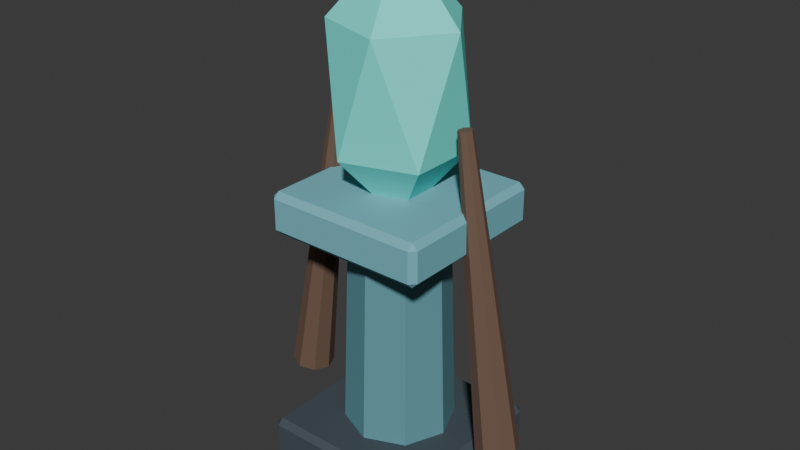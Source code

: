 # Source: SH10_L07_SoulBeacon.blend  (saved by Blender 5.2.44; exported with 4.5.12 LTS)
import bpy
from mathutils import Matrix  # noqa: F401  (used for matrix-valued properties, if any)

bpy.ops.wm.read_factory_settings(use_empty=True)
scene = bpy.context.scene
scene.name = 'Scene'

# ---- collections
col_collection = bpy.data.collections.new('Collection'); scene.collection.children.link(col_collection)

# ---- materials (node trees are filled in below, after node groups)
mat_sh10_l07_soulbeacon_dark = bpy.data.materials.new('SH10_L07_SoulBeacon_Dark')
mat_sh10_l07_soulbeacon_dark.diffuse_color = (0.055, 0.075, 0.095, 1.0)
mat_sh10_l07_soulbeacon_slate = bpy.data.materials.new('SH10_L07_SoulBeacon_Slate')
mat_sh10_l07_soulbeacon_slate.diffuse_color = (0.12, 0.32, 0.37, 1.0)
mat_sh10_l07_soulbeacon_edge = bpy.data.materials.new('SH10_L07_SoulBeacon_Edge')
mat_sh10_l07_soulbeacon_edge.diffuse_color = (0.18, 0.48, 0.555, 1.0)
mat_sh10_l07_soulbeacon_soul = bpy.data.materials.new('SH10_L07_SoulBeacon_Soul')
mat_sh10_l07_soulbeacon_soul.diffuse_color = (0.15, 0.95, 0.85, 1.0)
mat_sh10_l07_soulbeacon_wood = bpy.data.materials.new('SH10_L07_SoulBeacon_Wood')
mat_sh10_l07_soulbeacon_wood.diffuse_color = (0.16, 0.095, 0.065, 1.0)

# ---- material node trees
mat_sh10_l07_soulbeacon_dark.use_nodes = True; mat_sh10_l07_soulbeacon_dark.node_tree.nodes.clear()
_N = mat_sh10_l07_soulbeacon_dark.node_tree.nodes; _L = mat_sh10_l07_soulbeacon_dark.node_tree.links
n0 = _N.new('ShaderNodeBsdfPrincipled'); n0.name = 'Principled BSDF'; n0.location = (-200, 100)
n0.inputs[0].default_value = (0.055, 0.075, 0.095, 1.0)
n0.inputs[2].default_value = 0.8
n0.inputs[10].default_value = 0.005
n1 = _N.new('ShaderNodeOutputMaterial'); n1.name = 'Material Output'; n1.location = (200, 100)
_L.new(n0.outputs[0], n1.inputs[0])
n1.is_active_output = True
mat_sh10_l07_soulbeacon_slate.use_nodes = True; mat_sh10_l07_soulbeacon_slate.node_tree.nodes.clear()
_N = mat_sh10_l07_soulbeacon_slate.node_tree.nodes; _L = mat_sh10_l07_soulbeacon_slate.node_tree.links
n0 = _N.new('ShaderNodeBsdfPrincipled'); n0.name = 'Principled BSDF'; n0.location = (-200, 100)
n0.inputs[0].default_value = (0.12, 0.32, 0.37, 1.0)
n0.inputs[2].default_value = 0.8
n0.inputs[10].default_value = 0.005
n1 = _N.new('ShaderNodeOutputMaterial'); n1.name = 'Material Output'; n1.location = (200, 100)
_L.new(n0.outputs[0], n1.inputs[0])
n1.is_active_output = True
mat_sh10_l07_soulbeacon_edge.use_nodes = True; mat_sh10_l07_soulbeacon_edge.node_tree.nodes.clear()
_N = mat_sh10_l07_soulbeacon_edge.node_tree.nodes; _L = mat_sh10_l07_soulbeacon_edge.node_tree.links
n0 = _N.new('ShaderNodeBsdfPrincipled'); n0.name = 'Principled BSDF'; n0.location = (-200, 100)
n0.inputs[0].default_value = (0.18, 0.48, 0.555, 1.0)
n0.inputs[2].default_value = 0.8
n0.inputs[10].default_value = 0.005
n1 = _N.new('ShaderNodeOutputMaterial'); n1.name = 'Material Output'; n1.location = (200, 100)
_L.new(n0.outputs[0], n1.inputs[0])
n1.is_active_output = True
mat_sh10_l07_soulbeacon_soul.use_nodes = True; mat_sh10_l07_soulbeacon_soul.node_tree.nodes.clear()
_N = mat_sh10_l07_soulbeacon_soul.node_tree.nodes; _L = mat_sh10_l07_soulbeacon_soul.node_tree.links
n0 = _N.new('ShaderNodeBsdfPrincipled'); n0.name = 'Principled BSDF'; n0.location = (-200, 100)
n0.inputs[0].default_value = (0.15, 0.95, 0.85, 1.0)
n0.inputs[2].default_value = 0.8
n0.inputs[10].default_value = 0.005
n1 = _N.new('ShaderNodeOutputMaterial'); n1.name = 'Material Output'; n1.location = (200, 100)
_L.new(n0.outputs[0], n1.inputs[0])
n1.is_active_output = True
mat_sh10_l07_soulbeacon_wood.use_nodes = True; mat_sh10_l07_soulbeacon_wood.node_tree.nodes.clear()
_N = mat_sh10_l07_soulbeacon_wood.node_tree.nodes; _L = mat_sh10_l07_soulbeacon_wood.node_tree.links
n0 = _N.new('ShaderNodeBsdfPrincipled'); n0.name = 'Principled BSDF'; n0.location = (-200, 100)
n0.inputs[0].default_value = (0.16, 0.095, 0.065, 1.0)
n0.inputs[2].default_value = 0.8
n0.inputs[10].default_value = 0.005
n1 = _N.new('ShaderNodeOutputMaterial'); n1.name = 'Material Output'; n1.location = (200, 100)
_L.new(n0.outputs[0], n1.inputs[0])
n1.is_active_output = True

# ---- world
world_world = bpy.data.worlds.new('World'); scene.world = world_world
world_world.use_nodes = True; world_world.node_tree.nodes.clear()
_N = world_world.node_tree.nodes; _L = world_world.node_tree.links
n0 = _N.new('ShaderNodeOutputWorld'); n0.name = 'World Output'; n0.location = (200, 100)
n1 = _N.new('ShaderNodeBackground'); n1.name = 'Background'; n1.location = (-200, 100)
n1.inputs[0].default_value = (0.05088, 0.05088, 0.05088, 1.0)
_L.new(n1.outputs[0], n0.inputs[0])
n0.is_active_output = True
world_world.color = (0.05088, 0.05088, 0.05088)
world_world.sun_shadow_jitter_overblur = 0.0

# ---- meshes
me_cube_220 = bpy.data.meshes.new('Cube.220')
me_cube_220.from_pydata([(-0.35, -0.35, 0.0), (-0.35, -0.375, 0.025), (-0.375, -0.35, 0.025), (-0.35, -0.375, 0.215), (-0.35, -0.35, 0.24), (-0.375, -0.35, 0.215), (-0.35, 0.35, 0.0), (-0.375, 0.35, 0.025), (-0.35, 0.375, 0.025), (-0.35, 0.35, 0.24), (-0.35, 0.375, 0.215), (-0.375, 0.35, 0.215), (0.35, -0.35, 0.0), (0.375, -0.35, 0.025), (0.35, -0.375, 0.025), (0.35, -0.35, 0.24), (0.35, -0.375, 0.215), (0.375, -0.35, 0.215), (0.35, 0.35, 0.0), (0.35, 0.375, 0.025), (0.375, 0.35, 0.025), (0.35, 0.35, 0.24), (0.375, 0.35, 0.215), (0.35, 0.375, 0.215), (0.0, 0.24, -7.451e-09), (0.0, 0.2, 1.2), (0.1697, 0.1697, -7.451e-09), (0.1414, 0.1414, 1.2), (0.24, 0.0, -7.451e-09), (0.2, 0.0, 1.2), (0.1697, -0.1697, -7.451e-09), (0.1414, -0.1414, 1.2), (0.0, -0.24, -7.451e-09), (0.0, -0.2, 1.2), (-0.1697, -0.1697, -7.451e-09), (-0.1414, -0.1414, 1.2), (-0.24, 0.0, -7.451e-09), (-0.2, 0.0, 1.2), (-0.1697, 0.1697, -7.451e-09), (-0.1414, 0.1414, 1.2), (-0.325, -0.325, 1.11), (-0.325, -0.35, 1.135), (-0.35, -0.325, 1.135), (-0.325, -0.35, 1.265), (-0.325, -0.325, 1.29), (-0.35, -0.325, 1.265), (-0.325, 0.325, 1.11), (-0.35, 0.325, 1.135), (-0.325, 0.35, 1.135), (-0.325, 0.325, 1.29), (-0.325, 0.35, 1.265), (-0.35, 0.325, 1.265), (0.325, -0.325, 1.11), (0.35, -0.325, 1.135), (0.325, -0.35, 1.135), (0.325, -0.325, 1.29), (0.325, -0.35, 1.265), (0.35, -0.325, 1.265), (0.325, 0.325, 1.11), (0.325, 0.35, 1.135), (0.35, 0.325, 1.135), (0.325, 0.325, 1.29), (0.35, 0.325, 1.265), (0.325, 0.35, 1.265), (0.0, 0.0, 1.15), (0.2171, -0.1577, 1.454), (-0.08292, -0.2552, 1.454), (-0.2683, 0.0, 1.454), (-0.08292, 0.2552, 1.454), (0.2171, 0.1577, 1.454), (0.08292, -0.2552, 1.946), (-0.2171, -0.1577, 1.946), (-0.2171, 0.1577, 1.946), (0.08292, 0.2552, 1.946), (0.2683, 0.0, 1.946), (0.0, 0.0, 2.25), (-0.589, 3.728e-07, 0.3137), (-0.3297, -3.889e-07, 1.605), (-0.5629, 0.06364, 0.3097), (-0.321, 0.02121, 1.603), (-0.5, 0.09, 0.3), (-0.3, 0.03, 1.6), (-0.4371, 0.06364, 0.2903), (-0.279, 0.02121, 1.597), (-0.411, 3.97e-07, 0.2863), (-0.2703, -3.808e-07, 1.595), (-0.4371, -0.06364, 0.2903), (-0.279, -0.02121, 1.597), (-0.5, -0.09, 0.3), (-0.3, -0.03, 1.6), (-0.5629, -0.06364, 0.3097), (-0.321, -0.02121, 1.603), (0.589, 3.728e-07, 0.3137), (0.3297, -3.889e-07, 1.605), (0.5629, -0.06364, 0.3097), (0.321, -0.02121, 1.603), (0.5, -0.09, 0.3), (0.3, -0.03, 1.6), (0.4371, -0.06364, 0.2903), (0.279, -0.02121, 1.597), (0.411, 3.97e-07, 0.2863), (0.2703, -3.808e-07, 1.595), (0.4371, 0.06364, 0.2903), (0.279, 0.02121, 1.597), (0.5, 0.09, 0.3), (0.3, 0.03, 1.6), (0.5629, 0.06364, 0.3097), (0.321, 0.02121, 1.603)], [], [(0, 1, 2), (3, 4, 5), (6, 7, 8), (9, 10, 11), (12, 13, 14), (15, 16, 17), (18, 19, 20), (21, 22, 23), (6, 0, 2, 7), (1, 3, 5, 2), (4, 9, 11, 5), (10, 8, 7, 11), (18, 6, 8, 19), (9, 21, 23, 10), (22, 20, 19, 23), (12, 18, 20, 13), (21, 15, 17, 22), (16, 14, 13, 17), (0, 12, 14, 1), (15, 4, 3, 16), (6, 18, 12, 0), (2, 5, 11, 7), (14, 16, 3, 1), (21, 9, 4, 15), (8, 10, 23, 19), (20, 22, 17, 13), (24, 25, 27, 26), (26, 27, 29, 28), (28, 29, 31, 30), (30, 31, 33, 32), (32, 33, 35, 34), (34, 35, 37, 36), (27, 25, 39, 37, 35, 33, 31, 29), (36, 37, 39, 38), (38, 39, 25, 24), (24, 26, 28, 30, 32, 34, 36, 38), (40, 41, 42), (43, 44, 45), (46, 47, 48), (49, 50, 51), (52, 53, 54), (55, 56, 57), (58, 59, 60), (61, 62, 63), (46, 40, 42, 47), (41, 43, 45, 42), (44, 49, 51, 45), (50, 48, 47, 51), (58, 46, 48, 59), (49, 61, 63, 50), (62, 60, 59, 63), (52, 58, 60, 53), (61, 55, 57, 62), (56, 54, 53, 57), (40, 52, 54, 41), (55, 44, 43, 56), (46, 58, 52, 40), (42, 45, 51, 47), (54, 56, 43, 41), (61, 49, 44, 55), (48, 50, 63, 59), (60, 62, 57, 53), (64, 65, 66), (65, 64, 69), (64, 66, 67), (64, 67, 68), (64, 68, 69), (65, 69, 74), (66, 65, 70), (67, 66, 71), (68, 67, 72), (69, 68, 73), (65, 74, 70), (66, 70, 71), (67, 71, 72), (68, 72, 73), (69, 73, 74), (70, 74, 75), (71, 70, 75), (72, 71, 75), (73, 72, 75), (74, 73, 75), (76, 77, 79, 78), (78, 79, 81, 80), (80, 81, 83, 82), (82, 83, 85, 84), (84, 85, 87, 86), (86, 87, 89, 88), (79, 77, 91, 89, 87, 85, 83, 81), (88, 89, 91, 90), (90, 91, 77, 76), (76, 78, 80, 82, 84, 86, 88, 90), (92, 93, 95, 94), (94, 95, 97, 96), (96, 97, 99, 98), (98, 99, 101, 100), (100, 101, 103, 102), (102, 103, 105, 104), (95, 93, 107, 105, 103, 101, 99, 97), (104, 105, 107, 106), (106, 107, 93, 92), (92, 94, 96, 98, 100, 102, 104, 106)])
me_cube_220.polygons.foreach_set('material_index', [0, 0, 0, 0, 0, 0, 0, 0, 0, 0, 0, 0, 0, 0, 0, 0, 0, 0, 0, 0, 0, 0, 0, 0, 0, 0, 1, 1, 1, 1, 1, 1, 1, 1, 1, 1, 2, 2, 2, 2, 2, 2, 2, 2, 2, 2, 2, 2, 2, 2, 2, 2, 2, 2, 2, 2, 2, 2, 2, 2, 2, 2, 3, 3, 3, 3, 3, 3, 3, 3, 3, 3, 3, 3, 3, 3, 3, 3, 3, 3, 3, 3, 4, 4, 4, 4, 4, 4, 4, 4, 4, 4, 4, 4, 4, 4, 4, 4, 4, 4, 4, 4])
_uv = me_cube_220.uv_layers.new(name='UVMap')
_uv.uv.foreach_set('vector', [0.7451, 0.1684, 0.7529, 0.163, 0.7529, 0.1742, 0.8134, 0.163, 0.8215, 0.1684, 0.8134, 0.1742, 0.3176, 0.7461, 0.3254, 0.7402, 0.3254, 0.7515, 0.394, 0.7461, 0.3859, 0.7515, 0.3859, 0.7402, 0.007967, 0.231, 0.007967, 0.239, 1.551e-09, 0.231, 0.6114, 0.6145, 0.6193, 0.6065, 0.6194, 0.6145, 0.231, 0.231, 0.239, 0.231, 0.231, 0.239, 0.6114, 0.8376, 0.6194, 0.8376, 0.6193, 0.8455, 0.231, 0.007967, 0.007967, 0.007967, 0.007967, 6.015e-10, 0.231, 1.744e-08, 0.7529, 0.163, 0.8134, 0.163, 0.8134, 0.1742, 0.7529, 0.1742, 0.247, 0.007967, 0.247, 0.231, 0.239, 0.231, 0.239, 0.007967, 0.3859, 0.7515, 0.3254, 0.7515, 0.3254, 0.7402, 0.3859, 0.7402, 0.231, 0.231, 0.231, 0.007967, 0.239, 0.007967, 0.239, 0.231, 0.247, 0.231, 0.47, 0.231, 0.47, 0.239, 0.247, 0.239, 0.6194, 0.8376, 0.68, 0.8376, 0.6799, 0.8455, 0.6193, 0.8455, 0.007967, 0.231, 0.231, 0.231, 0.231, 0.239, 0.007967, 0.239, 0.6114, 0.8376, 0.6114, 0.6145, 0.6194, 0.6145, 0.6194, 0.8376, 0.6193, 0.6065, 0.6799, 0.6065, 0.68, 0.6145, 0.6194, 0.6145, 0.007967, 0.007967, 0.007967, 0.231, 1.551e-09, 0.231, 1.839e-08, 0.007967, 0.47, 0.007967, 0.247, 0.007967, 0.247, 0.0, 0.47, 0.0, 0.231, 0.007967, 0.231, 0.231, 0.007967, 0.231, 0.007967, 0.007967, 0.7529, 0.1742, 0.8134, 0.1742, 0.8174, 0.3265, 0.7568, 0.3265, 0.7566, -1.375e-10, 0.8171, -4.707e-09, 0.8134, 0.163, 0.7529, 0.163, 0.47, 0.231, 0.247, 0.231, 0.247, 0.007967, 0.47, 0.007967, 0.3254, 0.7515, 0.3859, 0.7515, 0.3896, 0.9145, 0.3291, 0.9145, 0.68, 0.8376, 0.6194, 0.8376, 0.6194, 0.6145, 0.68, 0.6145, 0.5781, 0.3835, 0.5729, 0.0008942, 0.5931, 9.143e-09, 0.6024, 0.3824, 0.6931, 0.766, 0.7021, 0.3835, 0.7472, 0.3837, 0.7472, 0.7663, 0.7472, 0.7663, 0.7472, 0.3837, 0.7923, 0.3835, 0.8013, 0.766, 0.3176, 0.6214, 0.3268, 0.239, 0.347, 0.2399, 0.3418, 0.6225, 0.3418, 0.6225, 0.347, 0.2399, 0.3927, 0.2399, 0.3966, 0.6225, 0.3966, 0.6225, 0.3927, 0.2399, 0.4371, 0.239, 0.4499, 0.6214, 0.3521, 0.7402, 0.3176, 0.7058, 0.3176, 0.657, 0.3521, 0.6225, 0.4008, 0.6225, 0.4353, 0.657, 0.4353, 0.7058, 0.4008, 0.7402, 0.47, 0.3824, 0.4828, 2.793e-08, 0.5272, 0.0008942, 0.5233, 0.3835, 0.5233, 0.3835, 0.5272, 0.0008942, 0.5729, 0.0008942, 0.5781, 0.3835, 0.47, 0.7065, 0.47, 0.6479, 0.5114, 0.6065, 0.57, 0.6065, 0.6114, 0.6479, 0.6114, 0.7065, 0.57, 0.7479, 0.5114, 0.7479, 0.8215, 0.1568, 0.8293, 0.1513, 0.8293, 0.1626, 0.8708, 0.1513, 0.8789, 0.1568, 0.8708, 0.1626, 0.394, 0.7461, 0.4019, 0.7402, 0.4018, 0.7515, 0.4514, 0.7461, 0.4433, 0.7515, 0.4433, 0.7402, 0.478, 0.5986, 0.478, 0.6065, 0.47, 0.5986, 0.8789, 0.007967, 0.8868, 4.738e-10, 0.8869, 0.007967, 0.6851, 0.5986, 0.6931, 0.5986, 0.6851, 0.6065, 0.8789, 0.2151, 0.8869, 0.2151, 0.8868, 0.2231, 0.6851, 0.3914, 0.478, 0.3914, 0.478, 0.3835, 0.6851, 0.3835, 0.8293, 0.1513, 0.8708, 0.1513, 0.8708, 0.1626, 0.8293, 0.1626, 0.1104, 0.5939, 0.1104, 0.8011, 0.1025, 0.8011, 0.1025, 0.5939, 0.4433, 0.7515, 0.4018, 0.7515, 0.4019, 0.7402, 0.4433, 0.7402, 0.6851, 0.5986, 0.6851, 0.3914, 0.6931, 0.3914, 0.6931, 0.5986, 0.1104, 0.8011, 0.3176, 0.8011, 0.3176, 0.809, 0.1104, 0.809, 0.8869, 0.2151, 0.9284, 0.2151, 0.9282, 0.2231, 0.8868, 0.2231, 0.478, 0.5986, 0.6851, 0.5986, 0.6851, 0.6065, 0.478, 0.6065, 0.8789, 0.2151, 0.8789, 0.007967, 0.8869, 0.007967, 0.8869, 0.2151, 0.8868, 4.738e-10, 0.9282, 3.601e-09, 0.9284, 0.007967, 0.8869, 0.007967, 0.478, 0.3914, 0.478, 0.5986, 0.47, 0.5986, 0.47, 0.3914, 0.3176, 0.5939, 0.1104, 0.5939, 0.1104, 0.586, 0.3176, 0.586, 0.6851, 0.3914, 0.6851, 0.5986, 0.478, 0.5986, 0.478, 0.3914, 0.8293, 0.1626, 0.8708, 0.1626, 0.8744, 0.304, 0.833, 0.304, 0.8328, -5.89e-09, 0.8742, -9.017e-09, 0.8708, 0.1513, 0.8293, 0.1513, 0.3176, 0.8011, 0.1104, 0.8011, 0.1104, 0.5939, 0.3176, 0.5939, 0.4018, 0.7515, 0.4433, 0.7515, 0.4467, 0.9028, 0.4053, 0.9028, 0.9284, 0.2151, 0.8869, 0.2151, 0.8869, 0.007967, 0.9284, 0.007967, 0.47, 0.8334, 0.47, 0.7479, 0.5514, 0.8069, 0.1596, 0.4791, 0.1288, 0.5829, 0.06095, 0.4986, 0.2691, 0.586, 0.2199, 0.497, 0.3176, 0.4827, 0.6857, 0.3404, 0.6024, 0.2625, 0.6983, 0.2395, 0.7623, 0.8166, 0.6931, 0.8668, 0.6931, 0.7663, 0.1596, 0.4791, 0.06095, 0.4986, 0.07995, 0.3353, 0.2199, 0.497, 0.1715, 0.5017, 0.1596, 0.3464, 0.3176, 0.4827, 0.2199, 0.497, 0.2499, 0.3346, 0.6983, 0.2395, 0.6024, 0.2625, 0.6101, 0.09991, 0.7451, 0.2259, 0.6983, 0.2395, 0.6983, 0.07724, 0.1596, 0.4791, 0.07995, 0.3353, 0.1596, 0.3187, 0.2199, 0.497, 0.1596, 0.3464, 0.2499, 0.3346, 0.3176, 0.4827, 0.2499, 0.3346, 0.3176, 0.3232, 0.6983, 0.2395, 0.6101, 0.09991, 0.6983, 0.07724, 0.06095, 0.4986, 2.701e-08, 0.3502, 0.07995, 0.3353, 0.1596, 0.3187, 0.07995, 0.3353, 0.06095, 0.239, 0.2499, 0.3346, 0.1596, 0.3464, 0.2199, 0.239, 0.8013, 0.9034, 0.8013, 0.8029, 0.8704, 0.8532, 0.6983, 0.07724, 0.6101, 0.09991, 0.6024, -2.426e-09, 0.07995, 0.3353, 2.701e-08, 0.3502, 0.06095, 0.239, 0.9503, 0.8009, 0.952, 0.3839, 0.9586, 0.3835, 0.9702, 0.7996, 0.9702, 0.7996, 0.9586, 0.3835, 0.9655, 0.3835, 0.9908, 0.7996, 0.9908, 0.7996, 0.9655, 0.3835, 0.9685, 0.3839, 1.0, 0.8009, 1.412e-09, 0.9978, 0.02703, 0.5829, 0.03377, 0.5836, 0.02022, 0.9998, 0.02022, 0.9998, 0.03377, 0.5836, 0.04054, 0.5833, 0.04054, 0.9991, 0.9006, 0.8009, 0.9321, 0.3839, 0.9351, 0.3835, 0.9098, 0.7996, 0.455, 0.2566, 0.4499, 0.2514, 0.4499, 0.2441, 0.455, 0.239, 0.4623, 0.2391, 0.4674, 0.2443, 0.4674, 0.2516, 0.4623, 0.2567, 0.9098, 0.7996, 0.9351, 0.3835, 0.942, 0.3835, 0.9304, 0.7996, 0.9304, 0.7996, 0.942, 0.3835, 0.9487, 0.3839, 0.9503, 0.8009, 0.6038, 0.7851, 0.5885, 0.8008, 0.5667, 0.8009, 0.5514, 0.7856, 0.5514, 0.7637, 0.5667, 0.748, 0.5885, 0.7479, 0.6038, 0.7632, 0.06082, 0.9954, 0.06082, 0.5829, 0.06758, 0.5833, 0.0811, 0.9966, 0.8013, 0.7984, 0.8344, 0.3835, 0.8374, 0.3844, 0.8104, 0.8013, 0.8104, 0.8013, 0.8374, 0.3844, 0.8443, 0.385, 0.831, 0.8029, 0.831, 0.8029, 0.8443, 0.385, 0.8509, 0.3848, 0.8509, 0.8024, 0.8509, 0.8024, 0.8509, 0.3848, 0.8576, 0.385, 0.8709, 0.8029, 0.8709, 0.8029, 0.8576, 0.385, 0.8644, 0.3844, 0.8914, 0.8013, 0.4674, 0.2618, 0.4674, 0.2691, 0.4623, 0.2743, 0.455, 0.2744, 0.4499, 0.2693, 0.4499, 0.262, 0.455, 0.2568, 0.4623, 0.2567, 0.8914, 0.8013, 0.8644, 0.3844, 0.8675, 0.3835, 0.9006, 0.7984, 0.04054, 0.9966, 0.05406, 0.5833, 0.06082, 0.5829, 0.06082, 0.9954, 0.7451, 0.3423, 0.7604, 0.3267, 0.7822, 0.3265, 0.7975, 0.3419, 0.7975, 0.3638, 0.7822, 0.3795, 0.7604, 0.3796, 0.7451, 0.3643])
me_cube_220.materials.append(mat_sh10_l07_soulbeacon_dark)
me_cube_220.materials.append(mat_sh10_l07_soulbeacon_slate)
me_cube_220.materials.append(mat_sh10_l07_soulbeacon_edge)
me_cube_220.materials.append(mat_sh10_l07_soulbeacon_soul)
me_cube_220.materials.append(mat_sh10_l07_soulbeacon_wood)
me_cube_220.update()

# ---- objects
ob_sh10_l07_soulbeacon = bpy.data.objects.new('SH10_L07_SoulBeacon', me_cube_220)

# ---- transforms, parenting, visibility, modifiers, constraints
ob_sh10_l07_soulbeacon.location = (0.0, 0.0, 0.0)

# ---- collection membership
col_collection.objects.link(ob_sh10_l07_soulbeacon)

# ---- scene / render settings (as saved in the file)
scene.frame_start = 1; scene.frame_end = 25; scene.frame_set(1)
scene.render.engine = 'BLENDER_EEVEE_NEXT'
scene.render.bake_bias = 0.0
scene.render.bake_samples = 0
scene.render.compositor_device = 'GPU'
scene.eevee.use_volume_custom_range = False
scene.eevee.fast_gi_thickness_near = 0.1
scene.eevee.fast_gi_thickness_far = 0.0
scene.eevee.ray_tracing_options.screen_trace_thickness = 0.1
bpy.context.view_layer.update()

# ---- added for rendering (the .blend has no active camera and no usable light): camera, sun
cam_auto = bpy.data.cameras.new('AutoCamera')
cam_auto.lens = 50.0
cam_auto.sensor_width = 36.0
cam_auto.clip_end = 1000.0
ob_auto_camera = bpy.data.objects.new('AutoCamera', cam_auto)
scene.collection.objects.link(ob_auto_camera)
ob_auto_camera.location = (2.45009, -2.94011, 3.08507)
ob_auto_camera.rotation_euler = (1.09748, -7.21219e-08, 0.694738)
scene.camera = ob_auto_camera
light_auto_sun = bpy.data.lights.new('AutoSun', 'SUN')
light_auto_sun.energy = 3.0
light_auto_sun.angle = 0.0523599
ob_auto_sun = bpy.data.objects.new('AutoSun', light_auto_sun)
scene.collection.objects.link(ob_auto_sun)
ob_auto_sun.rotation_euler = (0.872665, 0.174533, 0.523599)
bpy.context.view_layer.update()
